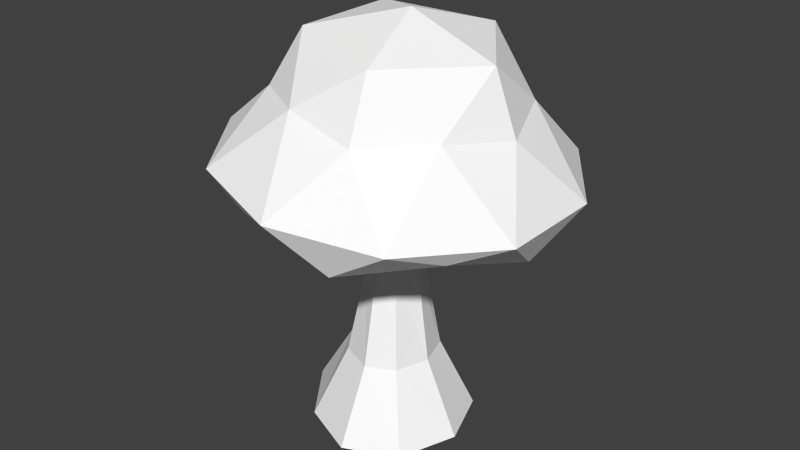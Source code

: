 # Source: mush2.blend  (saved by Blender 2.70.5; exported with 4.5.12 LTS)
import bpy
from mathutils import Matrix  # noqa: F401  (used for matrix-valued properties, if any)

bpy.ops.wm.read_factory_settings(use_empty=True)
scene = bpy.context.scene
scene.name = 'Scene'

# ---- collections
col_collection_1 = bpy.data.collections.new('Collection 1'); scene.collection.children.link(col_collection_1)

# ---- materials (node trees are filled in below, after node groups)
mat_colobotmesh_mat_1 = bpy.data.materials.new('ColobotMesh_mat_1')
mat_colobotmesh_mat_1.alpha_threshold = 0.0
mat_colobotmesh_mat_1.use_transparent_shadow = False
mat_colobotmesh_mat_1.diffuse_color = (1.0, 1.0, 1.0, 1.0)
mat_colobotmesh_mat_1.specular_color = (0.0, 0.0, 0.0)
mat_colobotmesh_mat_1.roughness = 0.5

# ---- material node trees

# ---- world
world_world = bpy.data.worlds.new('World'); scene.world = world_world
world_world.color = (0.05088, 0.05088, 0.05088)
world_world.use_sun_shadow = False
world_world.sun_shadow_jitter_overblur = 0.0
world_world.cycles.sampling_method = 'MANUAL'
world_world.cycles.sample_map_resolution = 256

# ---- meshes
me_colobotmesh = bpy.data.meshes.new('ColobotMesh_')
me_colobotmesh.from_pydata([(-0.9929, 3.115, -0.01422), (4.784, 5.609, 1.531), (1.153, 9.346, 2.486), (2.962, 9.188, -0.01422), (0.4074, 10.14, -0.01422), (2.858, 7.779, 1.909), (3.626, 7.465, -0.01423), (1.258, 7.672, 3.258), (-1.775, 9.602, 1.531), (-0.7864, 8.098, 3.097), (-2.573, 8.008, 2.008), (-1.775, 9.602, -1.559), (-3.039, 8.295, -0.01423), (-2.573, 8.008, -2.036), (1.153, 9.346, -2.514), (-0.7864, 8.098, -3.126), (-4.451, 5.925, -0.01423), (-2.881, 6.28, -4.059), (-4.69, 6.438, -1.559), (-3.49, 5.081, -2.514), (-1.373, 5.655, -4.267), (2.975, 5.768, -4.059), (0.04698, 6.024, -5.014), (-4.69, 6.438, 1.531), (-2.881, 6.28, 4.031), (-3.49, 5.081, 2.486), (1.258, 7.672, -3.286), (3.608, 5.22, 2.614), (0.04698, 6.024, 4.986), (4.784, 5.609, -1.559), (4.175, 4.41, -0.01422), (3.608, 5.22, -2.643), (2.858, 7.779, -1.937), (2.975, 5.768, 4.031), (1.248, 4.667, 4.031), (-1.373, 5.655, 4.239), (1.064, 6.486, -1.064), (1.248, 4.667, -4.059), (2.127, 5.399, 1.531), (-0.8006, 5.656, 2.486), (0.0966, 6.591, -0.01423), (-2.61, 5.814, -0.01423), (-0.8006, 5.656, -2.514), (2.127, 5.399, -1.559), (1.053, 0.1857, -0.01422), (0.7294, 0.1857, 0.9669), (2.06, -1.995, -0.01422), (1.439, -1.995, 1.694), (-0.06796, 0.1857, 1.373), (-0.07488, -1.995, 2.401), (-1.049, 0.1857, 0.9669), (-1.783, -1.995, 1.694), (-1.676, 0.1857, -0.01422), (-3.06, -1.995, -0.01422), (-1.049, 0.1857, -0.9953), (-1.783, -1.995, -1.722), (-0.5599, 3.115, -0.6069), (-0.05573, 3.115, -0.8524), (0.3806, 3.115, -0.6069), (2.031, 6.486, -0.01422), (1.064, 6.486, 1.036), (0.01434, 6.486, 1.471), (-0.9347, 6.486, 1.036), (-1.37, 6.486, -0.01422), (-0.9347, 6.486, -1.064), (0.01434, 6.486, -1.499), (-0.06796, 0.1857, -1.402), (-0.07488, -1.995, -2.429), (0.7294, 0.1857, -0.9953), (1.439, -1.995, -1.722), (0.6594, 3.115, -0.01422), (0.3806, 3.115, 0.5784), (-0.05573, 3.115, 0.8239), (-0.5599, 3.115, 0.5784)], [], [(2, 3, 4), (5, 6, 3), (2, 5, 3), (7, 5, 2), (8, 2, 4), (9, 7, 2), (8, 9, 2), (10, 9, 8), (11, 8, 4), (12, 10, 8), (11, 12, 8), (13, 12, 11), (14, 11, 4), (15, 13, 11), (14, 15, 11), (26, 15, 14), (3, 14, 4), (32, 26, 14), (3, 32, 14), (6, 32, 3), (1, 29, 6), (30, 31, 29), (1, 30, 29), (27, 30, 1), (28, 33, 7), (34, 27, 33), (28, 34, 33), (35, 34, 28), (23, 24, 10), (25, 35, 24), (23, 25, 24), (16, 25, 23), (17, 18, 13), (19, 16, 18), (17, 19, 18), (20, 19, 17), (21, 22, 26), (37, 20, 22), (21, 37, 22), (31, 37, 21), (1, 33, 27), (5, 7, 33), (1, 5, 33), (6, 5, 1), (28, 24, 35), (9, 10, 24), (28, 9, 24), (7, 9, 28), (23, 18, 16), (12, 13, 18), (23, 12, 18), (10, 12, 23), (17, 22, 20), (15, 26, 22), (17, 15, 22), (13, 15, 17), (21, 29, 31), (32, 6, 29), (21, 32, 29), (26, 32, 21), (38, 39, 40), (34, 35, 39), (38, 34, 39), (27, 34, 38), (39, 41, 40), (25, 16, 41), (39, 25, 41), (35, 25, 39), (41, 42, 40), (19, 20, 42), (41, 19, 42), (16, 19, 41), (42, 43, 40), (37, 31, 43), (42, 37, 43), (20, 37, 42), (43, 38, 40), (30, 27, 38), (43, 30, 38), (31, 30, 43), (44, 45, 46), (45, 47, 46), (45, 48, 47), (48, 49, 47), (48, 50, 49), (50, 51, 49), (50, 52, 51), (52, 53, 51), (52, 54, 53), (54, 55, 53), (54, 66, 55), (66, 67, 55), (66, 68, 67), (68, 69, 67), (68, 44, 69), (44, 46, 69), (70, 71, 44), (71, 45, 44), (71, 72, 45), (72, 48, 45), (72, 73, 48), (73, 50, 48), (73, 0, 50), (0, 52, 50), (0, 56, 52), (56, 54, 52), (56, 57, 54), (57, 66, 54), (57, 58, 66), (58, 68, 66), (58, 70, 68), (70, 44, 68), (59, 60, 70), (60, 71, 70), (60, 61, 71), (61, 72, 71), (61, 62, 72), (62, 73, 72), (62, 63, 73), (63, 0, 73), (63, 64, 0), (64, 56, 0), (64, 65, 56), (65, 57, 56), (65, 36, 57), (36, 58, 57), (36, 59, 58), (59, 70, 58)])
_uv = me_colobotmesh.uv_layers.new(name='UV_1')
_uv.uv.foreach_set('vector', [0.374, 0.5384, 0.3125, 0.5247, 0.3125, 0.6074, 0.3598, 0.4028, 0.3125, 0.3757, 0.3125, 0.5247, 0.374, 0.5384, 0.3598, 0.4028, 0.3125, 0.5247, 0.393, 0.3936, 0.3598, 0.4028, 0.374, 0.5384, 0.3505, 0.5606, 0.374, 0.5384, 0.3125, 0.6074, 0.3891, 0.4304, 0.393, 0.3936, 0.374, 0.5384, 0.3505, 0.5606, 0.3891, 0.4304, 0.374, 0.5384, 0.3623, 0.4226, 0.3891, 0.4304, 0.3505, 0.5606, 0.2745, 0.5606, 0.3505, 0.5606, 0.3125, 0.6074, 0.3125, 0.4475, 0.3623, 0.4226, 0.3505, 0.5606, 0.2745, 0.5606, 0.3125, 0.4475, 0.3505, 0.5606, 0.2627, 0.4226, 0.3125, 0.4475, 0.2745, 0.5606, 0.251, 0.5384, 0.2745, 0.5606, 0.3125, 0.6074, 0.2359, 0.4304, 0.2627, 0.4226, 0.2745, 0.5606, 0.251, 0.5384, 0.2359, 0.4304, 0.2745, 0.5606, 0.232, 0.3936, 0.2359, 0.4304, 0.251, 0.5384, 0.3125, 0.5247, 0.251, 0.5384, 0.3125, 0.6074, 0.2652, 0.4028, 0.232, 0.3936, 0.251, 0.5384, 0.3125, 0.5247, 0.2652, 0.4028, 0.251, 0.5384, 0.3125, 0.3757, 0.2652, 0.4028, 0.3125, 0.5247, 0.3505, 0.2151, 0.2745, 0.2151, 0.3125, 0.3757, 0.3125, 0.1113, 0.2478, 0.1813, 0.2745, 0.2151, 0.3505, 0.2151, 0.3125, 0.1113, 0.2745, 0.2151, 0.3772, 0.1813, 0.3125, 0.1113, 0.3505, 0.2151, 0.4355, 0.2509, 0.412, 0.2288, 0.393, 0.3936, 0.412, 0.1335, 0.3772, 0.1813, 0.412, 0.2288, 0.4355, 0.2509, 0.412, 0.1335, 0.412, 0.2288, 0.4172, 0.2191, 0.412, 0.1335, 0.4355, 0.2509, 0.3505, 0.2868, 0.412, 0.2731, 0.3623, 0.4226, 0.374, 0.1694, 0.4172, 0.2191, 0.412, 0.2731, 0.3505, 0.2868, 0.374, 0.1694, 0.412, 0.2731, 0.3125, 0.2424, 0.374, 0.1694, 0.3505, 0.2868, 0.213, 0.2731, 0.2745, 0.2868, 0.2627, 0.4226, 0.251, 0.1694, 0.3125, 0.2424, 0.2745, 0.2868, 0.213, 0.2731, 0.251, 0.1694, 0.2745, 0.2868, 0.2078, 0.2191, 0.251, 0.1694, 0.213, 0.2731, 0.213, 0.2288, 0.1895, 0.2509, 0.232, 0.3936, 0.213, 0.1335, 0.2078, 0.2191, 0.1895, 0.2509, 0.213, 0.2288, 0.213, 0.1335, 0.1895, 0.2509, 0.2478, 0.1813, 0.213, 0.1335, 0.213, 0.2288, 0.3505, 0.2151, 0.412, 0.2288, 0.3772, 0.1813, 0.3598, 0.4028, 0.393, 0.3936, 0.412, 0.2288, 0.3505, 0.2151, 0.3598, 0.4028, 0.412, 0.2288, 0.3125, 0.3757, 0.3598, 0.4028, 0.3505, 0.2151, 0.4355, 0.2509, 0.412, 0.2731, 0.4172, 0.2191, 0.3891, 0.4304, 0.3623, 0.4226, 0.412, 0.2731, 0.4355, 0.2509, 0.3891, 0.4304, 0.412, 0.2731, 0.393, 0.3936, 0.3891, 0.4304, 0.4355, 0.2509, 0.3505, 0.2868, 0.2745, 0.2868, 0.3125, 0.2424, 0.3125, 0.4475, 0.2627, 0.4226, 0.2745, 0.2868, 0.3505, 0.2868, 0.3125, 0.4475, 0.2745, 0.2868, 0.3623, 0.4226, 0.3125, 0.4475, 0.3505, 0.2868, 0.213, 0.2731, 0.1895, 0.2509, 0.2078, 0.2191, 0.2359, 0.4304, 0.232, 0.3936, 0.1895, 0.2509, 0.213, 0.2731, 0.2359, 0.4304, 0.1895, 0.2509, 0.2627, 0.4226, 0.2359, 0.4304, 0.213, 0.2731, 0.213, 0.2288, 0.2745, 0.2151, 0.2478, 0.1813, 0.2652, 0.4028, 0.3125, 0.3757, 0.2745, 0.2151, 0.213, 0.2288, 0.2652, 0.4028, 0.2745, 0.2151, 0.232, 0.3936, 0.2652, 0.4028, 0.213, 0.2288, 0.3505, 0.1969, 0.374, 0.2191, 0.3125, 0.3, 0.412, 0.1335, 0.4172, 0.2191, 0.374, 0.2191, 0.3505, 0.1969, 0.412, 0.1335, 0.374, 0.2191, 0.3772, 0.1813, 0.412, 0.1335, 0.3505, 0.1969, 0.374, 0.2191, 0.3125, 0.2328, 0.3125, 0.3, 0.374, 0.1694, 0.3125, 0.2424, 0.3125, 0.2328, 0.374, 0.2191, 0.374, 0.1694, 0.3125, 0.2328, 0.4172, 0.2191, 0.374, 0.1694, 0.374, 0.2191, 0.3125, 0.2328, 0.251, 0.2191, 0.3125, 0.3, 0.251, 0.1694, 0.2078, 0.2191, 0.251, 0.2191, 0.3125, 0.2328, 0.251, 0.1694, 0.251, 0.2191, 0.3125, 0.2424, 0.251, 0.1694, 0.3125, 0.2328, 0.251, 0.2191, 0.2745, 0.1969, 0.3125, 0.3, 0.213, 0.1335, 0.2478, 0.1813, 0.2745, 0.1969, 0.251, 0.2191, 0.213, 0.1335, 0.2745, 0.1969, 0.2078, 0.2191, 0.213, 0.1335, 0.251, 0.2191, 0.2745, 0.1969, 0.3505, 0.1969, 0.3125, 0.3, 0.3125, 0.1113, 0.3772, 0.1813, 0.3505, 0.1969, 0.2745, 0.1969, 0.3125, 0.1113, 0.3505, 0.1969, 0.2478, 0.1813, 0.3125, 0.1113, 0.2745, 0.1969, 0.4688, 0.2389, 0.4807, 0.2389, 0.4688, 0.1113, 0.4807, 0.2389, 0.4895, 0.1113, 0.4688, 0.1113, 0.4807, 0.2389, 0.4856, 0.2389, 0.4895, 0.1113, 0.4856, 0.2389, 0.498, 0.1113, 0.4895, 0.1113, 0.4856, 0.2389, 0.4807, 0.2389, 0.498, 0.1113, 0.4807, 0.2389, 0.4895, 0.1113, 0.498, 0.1113, 0.4807, 0.2389, 0.4688, 0.2389, 0.4895, 0.1113, 0.4688, 0.2389, 0.4688, 0.1113, 0.4895, 0.1113, 0.4688, 0.2389, 0.4568, 0.2389, 0.4688, 0.1113, 0.4568, 0.2389, 0.448, 0.1113, 0.4688, 0.1113, 0.4568, 0.2389, 0.4519, 0.2389, 0.448, 0.1113, 0.4519, 0.2389, 0.4395, 0.1113, 0.448, 0.1113, 0.4519, 0.2389, 0.4568, 0.2389, 0.4395, 0.1113, 0.4568, 0.2389, 0.448, 0.1113, 0.4395, 0.1113, 0.4568, 0.2389, 0.4688, 0.2389, 0.448, 0.1113, 0.4688, 0.2389, 0.4688, 0.1113, 0.448, 0.1113, 0.4688, 0.4102, 0.4759, 0.4102, 0.4688, 0.2389, 0.4759, 0.4102, 0.4807, 0.2389, 0.4688, 0.2389, 0.4759, 0.4102, 0.4789, 0.4102, 0.4807, 0.2389, 0.4789, 0.4102, 0.4856, 0.2389, 0.4807, 0.2389, 0.4789, 0.4102, 0.4759, 0.4102, 0.4856, 0.2389, 0.4759, 0.4102, 0.4807, 0.2389, 0.4856, 0.2389, 0.4759, 0.4102, 0.4688, 0.4102, 0.4807, 0.2389, 0.4688, 0.4102, 0.4688, 0.2389, 0.4807, 0.2389, 0.4688, 0.4102, 0.4616, 0.4102, 0.4688, 0.2389, 0.4616, 0.4102, 0.4568, 0.2389, 0.4688, 0.2389, 0.4616, 0.4102, 0.4586, 0.4102, 0.4568, 0.2389, 0.4586, 0.4102, 0.4519, 0.2389, 0.4568, 0.2389, 0.4586, 0.4102, 0.4616, 0.4102, 0.4519, 0.2389, 0.4616, 0.4102, 0.4568, 0.2389, 0.4519, 0.2389, 0.4616, 0.4102, 0.4688, 0.4102, 0.4568, 0.2389, 0.4688, 0.4102, 0.4688, 0.2389, 0.4568, 0.2389, 0.4688, 0.6074, 0.4815, 0.6074, 0.4688, 0.4102, 0.4815, 0.6074, 0.4759, 0.4102, 0.4688, 0.4102, 0.4815, 0.6074, 0.4868, 0.6074, 0.4759, 0.4102, 0.4868, 0.6074, 0.4789, 0.4102, 0.4759, 0.4102, 0.4868, 0.6074, 0.4815, 0.6074, 0.4789, 0.4102, 0.4815, 0.6074, 0.4759, 0.4102, 0.4789, 0.4102, 0.4815, 0.6074, 0.4688, 0.6074, 0.4759, 0.4102, 0.4688, 0.6074, 0.4688, 0.4102, 0.4759, 0.4102, 0.4688, 0.6074, 0.456, 0.6074, 0.4688, 0.4102, 0.456, 0.6074, 0.4616, 0.4102, 0.4688, 0.4102, 0.456, 0.6074, 0.4507, 0.6074, 0.4616, 0.4102, 0.4507, 0.6074, 0.4586, 0.4102, 0.4616, 0.4102, 0.4507, 0.6074, 0.456, 0.6074, 0.4586, 0.4102, 0.456, 0.6074, 0.4616, 0.4102, 0.4586, 0.4102, 0.456, 0.6074, 0.4688, 0.6074, 0.4616, 0.4102, 0.4688, 0.6074, 0.4688, 0.4102, 0.4616, 0.4102])
me_colobotmesh.materials.append(mat_colobotmesh_mat_1)
me_colobotmesh.use_remesh_preserve_volume = False
me_colobotmesh.use_remesh_preserve_attributes = False
me_colobotmesh.use_mirror_vertex_groups = False
me_colobotmesh.update()

# ---- objects
ob_colobotmesh_1 = bpy.data.objects.new('ColobotMesh_1', me_colobotmesh)

# ---- transforms, parenting, visibility, modifiers, constraints
ob_colobotmesh_1.location = (0.0, 0.0, 0.0)
ob_colobotmesh_1.rotation_euler = (1.571, 0.0, 0.0)
ob_colobotmesh_1.lineart.crease_threshold = 0.0

# ---- collection membership
col_collection_1.objects.link(ob_colobotmesh_1)

# ---- scene / render settings (as saved in the file)
scene.frame_start = 1; scene.frame_end = 250; scene.frame_set(1)
scene.render.engine = 'BLENDER_EEVEE_NEXT'
scene.render.resolution_percentage = 50
scene.render.dither_intensity = 0.0
scene.cycles.use_denoising = False
scene.cycles.samples = 10
scene.cycles.sampling_pattern = 'TABULATED_SOBOL'
scene.cycles.light_sampling_threshold = 0.0
scene.cycles.use_adaptive_sampling = False
scene.cycles.use_light_tree = False
scene.cycles.blur_glossy = 0.0
scene.cycles.volume_bounces = 1
scene.cycles.pixel_filter_type = 'GAUSSIAN'
scene.cycles.sample_clamp_indirect = 0.0
scene.view_settings.view_transform = 'Standard'
bpy.context.view_layer.update()

# ---- added for rendering (the .blend has no active camera and no usable light): camera, sun
cam_auto = bpy.data.cameras.new('AutoCamera')
cam_auto.lens = 50.0
cam_auto.sensor_width = 36.0
cam_auto.clip_end = 1000.0
ob_auto_camera = bpy.data.objects.new('AutoCamera', cam_auto)
scene.collection.objects.link(ob_auto_camera)
ob_auto_camera.location = (17.0345, -20.3708, 17.6642)
ob_auto_camera.rotation_euler = (1.09748, -7.21219e-08, 0.694738)
scene.camera = ob_auto_camera
light_auto_sun = bpy.data.lights.new('AutoSun', 'SUN')
light_auto_sun.energy = 3.0
light_auto_sun.angle = 0.0523599
ob_auto_sun = bpy.data.objects.new('AutoSun', light_auto_sun)
scene.collection.objects.link(ob_auto_sun)
ob_auto_sun.rotation_euler = (0.872665, 0.174533, 0.523599)
bpy.context.view_layer.update()
